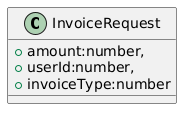

The diagram above was rendered by PlantUML. Its source (embedded in the PNG):
@startuml
class InvoiceRequest{
 +amount:number,
 +userId:number,
 +invoiceType:number
}
@enduml